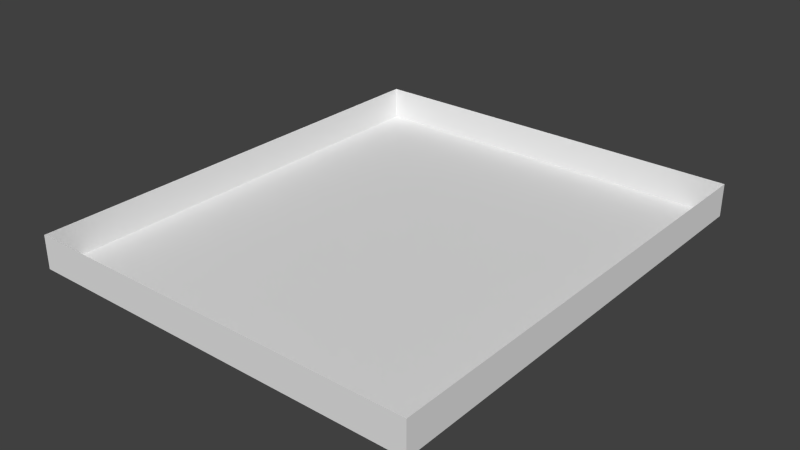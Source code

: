 # Source: d1boss.blend  (saved by Blender 2.65.0; exported with 4.5.12 LTS)
import bpy
from mathutils import Matrix  # noqa: F401  (used for matrix-valued properties, if any)

bpy.ops.wm.read_factory_settings(use_empty=True)
scene = bpy.context.scene
scene.name = 'Scene'

# ---- collections
col_collection_1 = bpy.data.collections.new('Collection 1'); scene.collection.children.link(col_collection_1)

# ---- materials (node trees are filled in below, after node groups)
mat_grnd = bpy.data.materials.new('Grnd')
mat_grnd.alpha_threshold = 0.0
mat_grnd.use_transparent_shadow = False
mat_grnd.roughness = 0.5
mat_grnd.line_color = (0.0, 0.0, 0.0, 1.0)
mat_grnd2 = bpy.data.materials.new('Grnd2')
mat_grnd2.alpha_threshold = 0.0
mat_grnd2.use_transparent_shadow = False
mat_grnd2.roughness = 0.5
mat_grnd2.line_color = (0.0, 0.0, 0.0, 1.0)

# ---- material node trees

# ---- world
world_world = bpy.data.worlds.new('World'); scene.world = world_world
world_world.color = (0.05088, 0.05088, 0.05088)
world_world.use_sun_shadow = False
world_world.sun_shadow_jitter_overblur = 0.0
world_world.cycles.sampling_method = 'MANUAL'
world_world.cycles.sample_map_resolution = 256

# ---- meshes
me_plane_122 = bpy.data.meshes.new('Plane.122')
me_plane_122.from_pydata([(1.0, -1.0, -6.0), (-1.0, -1.0, -6.0), (1.0, 1.0, -6.0), (1.0, -3.0, 6.0), (1.0, -11.0, 6.0), (-1.0, -11.0, 6.0), (-1.0, -3.0, 6.0), (1.0, -1.0, 6.0), (-1.0, -1.0, 6.0), (1.0, 3.0, 6.0), (-1.0, 3.0, 6.0), (1.0, 1.0, 6.0), (-1.0, 1.0, 6.0), (1.0, 3.0, 4.0), (-1.0, 3.0, 4.0), (1.0, -3.0, -6.0), (-1.0, 3.0, -6.0), (-1.0, 3.0, 2.0), (1.0, 3.0, 2.0), (1.0, 3.0, -6.0), (-1.0, 1.0, -6.0), (-1.0, -3.0, -6.0), (-1.0, -11.0, 2.0), (1.0, -11.0, -6.0), (-1.0, -11.0, -6.0), (1.0, -11.0, 4.0), (1.0, -11.0, 2.0), (-1.0, -11.0, 4.0), (-1.0, -11.0, 4.0), (1.0, -11.0, 2.0), (-1.0, -11.0, 2.0), (1.0, -11.0, 4.0)], [], [(10, 9, 11, 12), (1, 0, 2, 20), (6, 3, 4, 5), (8, 7, 3, 6), (12, 11, 7, 8), (14, 13, 9, 10), (17, 18, 13, 14), (16, 19, 18, 17), (20, 2, 19, 16), (24, 23, 15, 21), (21, 15, 0, 1), (5, 4, 25, 27), (22, 26, 23, 24), (28, 31, 29, 30)])
me_plane_122.materials.append(mat_grnd)
me_plane_122.use_remesh_preserve_volume = False
me_plane_122.use_remesh_preserve_attributes = False
me_plane_122.use_mirror_vertex_groups = False
me_plane_122.update()
me_plane_121 = bpy.data.meshes.new('Plane.121')
me_plane_121.from_pydata([(1.0, -1.0, 0.0), (1.0, 1.0, 0.0), (1.0, -3.0, 6.0), (1.0, -3.0, 4.0), (1.0, -5.0, 6.0), (1.0, -1.0, 4.0), (1.0, 1.0, 4.0), (1.0, -1.0, 6.0), (1.0, 3.0, 6.0), (1.0, 1.0, 6.0), (1.0, 3.0, 4.0), (1.0, -3.0, 2.0), (1.0, -3.0, 1.669e-06), (1.0, 1.0, 2.0), (1.0, 3.0, 2.0), (1.0, 3.0, -2.384e-07), (1.0, -1.0, 2.0), (1.0, -5.0, 2.027e-06), (1.0, -5.0, 4.0), (1.0, -5.0, 2.0), (1.0, -1.0, -6.0), (1.0, 1.0, -6.0), (1.0, -3.0, -2.0), (1.0, -1.0, -2.0), (1.0, 1.0, -2.0), (1.0, 3.0, -2.0), (1.0, -3.0, -4.0), (1.0, -3.0, -6.0), (1.0, 1.0, -4.0), (1.0, 3.0, -4.0), (1.0, 3.0, -6.0), (1.0, -1.0, -4.0), (1.0, -5.0, -6.0), (1.0, -5.0, -2.0), (1.0, -7.0, -6.0), (1.0, -9.0, 3.242e-06), (1.0, -9.0, -2.0), (1.0, -7.0, -2.0), (1.0, -9.0, -4.0), (1.0, -9.0, -6.0), (1.0, -5.0, -4.0), (1.0, -7.0, -4.0), (1.0, -11.0, -6.0), (1.0, -11.0, -2.0), (1.0, -11.0, -4.0), (1.0, -7.0, 1.907e-06), (1.0, -9.0, 6.0), (1.0, -9.0, 4.0), (1.0, -11.0, 6.0), (1.0, -7.0, 4.0), (1.0, -7.0, 6.0), (1.0, -9.0, 2.0), (1.0, -7.0, 2.0), (1.0, -11.0, 3.815e-06), (1.0, -11.0, 4.0), (1.0, -11.0, 2.0)], [], [(19, 18, 3, 11), (18, 4, 2, 3), (3, 2, 7, 5), (11, 3, 5, 16), (16, 5, 6, 13), (5, 7, 9, 6), (6, 9, 8, 10), (13, 6, 10, 14), (17, 19, 11, 12), (1, 13, 14, 15), (0, 16, 13, 1), (12, 11, 16, 0), (26, 22, 23, 31), (31, 23, 24, 28), (28, 24, 25, 29), (21, 28, 29, 30), (20, 31, 28, 21), (27, 26, 31, 20), (44, 43, 36, 38), (38, 36, 37, 41), (42, 44, 38, 39), (39, 38, 41, 34), (55, 54, 47, 51), (54, 48, 46, 47), (47, 46, 50, 49), (51, 47, 49, 52), (40, 33, 22, 26), (33, 17, 12, 22), (22, 12, 0, 23), (23, 0, 1, 24), (24, 1, 15, 25), (32, 40, 26, 27), (43, 53, 35, 36), (36, 35, 45, 37), (41, 37, 33, 40), (37, 45, 17, 33), (34, 41, 40, 32), (52, 49, 18, 19), (49, 50, 4, 18), (53, 55, 51, 35), (45, 52, 19, 17), (35, 51, 52, 45)])
_uv = me_plane_121.uv_layers.new(name='UVMap')
_uv.uv.foreach_set('vector', [0.5714, 0.4286, 0.7142, 0.4286, 0.7142, 0.5714, 0.5714, 0.5714, 0.7142, 0.4286, 0.8571, 0.4286, 0.8571, 0.5714, 0.7142, 0.5714, 0.7142, 0.5714, 0.8571, 0.5714, 0.8571, 0.7142, 0.7142, 0.7142, 0.5714, 0.5714, 0.7142, 0.5714, 0.7142, 0.7142, 0.5714, 0.7142, 0.5714, 0.7142, 0.7142, 0.7142, 0.7142, 0.8571, 0.5714, 0.8571, 0.7142, 0.7142, 0.8571, 0.7142, 0.8571, 0.8571, 0.7142, 0.8571, 0.7142, 0.8571, 0.8571, 0.8571, 0.8571, 0.9999, 0.7143, 0.9999, 0.5714, 0.8571, 0.7142, 0.8571, 0.7143, 0.9999, 0.5714, 0.9999, 0.4286, 0.4286, 0.5714, 0.4286, 0.5714, 0.5714, 0.4286, 0.5714, 0.4286, 0.8571, 0.5714, 0.8571, 0.5714, 0.9999, 0.4286, 0.9999, 0.4286, 0.7142, 0.5714, 0.7142, 0.5714, 0.8571, 0.4286, 0.8571, 0.4286, 0.5714, 0.5714, 0.5714, 0.5714, 0.7142, 0.4286, 0.7142, 0.1429, 0.5714, 0.2858, 0.5714, 0.2858, 0.7142, 0.1429, 0.7142, 0.1429, 0.7142, 0.2858, 0.7142, 0.2858, 0.8571, 0.1429, 0.8571, 0.1429, 0.8571, 0.2858, 0.8571, 0.2858, 0.9999, 0.1429, 0.9999, 9.257e-05, 0.8571, 0.1429, 0.8571, 0.1429, 0.9999, 9.257e-05, 0.9999, 9.297e-05, 0.7142, 0.1429, 0.7142, 0.1429, 0.8571, 9.257e-05, 0.8571, 9.386e-05, 0.5714, 0.1429, 0.5714, 0.1429, 0.7142, 9.297e-05, 0.7142, 0.1429, 9.488e-05, 0.2858, 9.611e-05, 0.2858, 0.1429, 0.1429, 0.1429, 0.1429, 0.1429, 0.2858, 0.1429, 0.2858, 0.2858, 0.1429, 0.2858, 0.0001015, 9.257e-05, 0.1429, 9.488e-05, 0.1429, 0.1429, 9.897e-05, 0.1429, 9.897e-05, 0.1429, 0.1429, 0.1429, 0.1429, 0.2858, 9.672e-05, 0.2858, 0.5714, 9.706e-05, 0.7142, 9.706e-05, 0.7142, 0.1429, 0.5714, 0.1429, 0.7142, 9.706e-05, 0.8571, 9.672e-05, 0.8571, 0.1429, 0.7142, 0.1429, 0.7142, 0.1429, 0.8571, 0.1429, 0.8571, 0.2858, 0.7142, 0.2858, 0.5714, 0.1429, 0.7142, 0.1429, 0.7142, 0.2858, 0.5714, 0.2858, 0.1429, 0.4286, 0.2858, 0.4286, 0.2858, 0.5714, 0.1429, 0.5714, 0.2858, 0.4286, 0.4286, 0.4286, 0.4286, 0.5714, 0.2858, 0.5714, 0.2858, 0.5714, 0.4286, 0.5714, 0.4286, 0.7142, 0.2858, 0.7142, 0.2858, 0.7142, 0.4286, 0.7142, 0.4286, 0.8571, 0.2858, 0.8571, 0.2858, 0.8571, 0.4286, 0.8571, 0.4286, 0.9999, 0.2858, 0.9999, 9.509e-05, 0.4286, 0.1429, 0.4286, 0.1429, 0.5714, 9.386e-05, 0.5714, 0.2858, 9.611e-05, 0.4286, 9.679e-05, 0.4286, 0.1429, 0.2858, 0.1429, 0.2858, 0.1429, 0.4286, 0.1429, 0.4286, 0.2858, 0.2858, 0.2858, 0.1429, 0.2858, 0.2858, 0.2858, 0.2858, 0.4286, 0.1429, 0.4286, 0.2858, 0.2858, 0.4286, 0.2858, 0.4286, 0.4286, 0.2858, 0.4286, 9.672e-05, 0.2858, 0.1429, 0.2858, 0.1429, 0.4286, 9.509e-05, 0.4286, 0.5714, 0.2858, 0.7142, 0.2858, 0.7142, 0.4286, 0.5714, 0.4286, 0.7142, 0.2858, 0.8571, 0.2858, 0.8571, 0.4286, 0.7142, 0.4286, 0.4286, 9.679e-05, 0.5714, 9.706e-05, 0.5714, 0.1429, 0.4286, 0.1429, 0.4286, 0.2858, 0.5714, 0.2858, 0.5714, 0.4286, 0.4286, 0.4286, 0.4286, 0.1429, 0.5714, 0.1429, 0.5714, 0.2858, 0.4286, 0.2858])
me_plane_121.materials.append(mat_grnd)
me_plane_121.materials.append(mat_grnd2)
me_plane_121.use_remesh_preserve_volume = False
me_plane_121.use_remesh_preserve_attributes = False
me_plane_121.use_mirror_vertex_groups = False
me_plane_121.update()

# ---- objects
ob_walls = bpy.data.objects.new('Walls', me_plane_122)
ob_ground = bpy.data.objects.new('Ground', me_plane_121)

# ---- transforms, parenting, visibility, modifiers, constraints
ob_walls.location = (-2.0, 2.0, 0.5)
ob_walls.rotation_euler = (-6.283, 1.571, 0.0)
ob_walls.scale = (0.5, 1.0, 1.0)
ob_walls.lineart.crease_threshold = 0.0
ob_ground.location = (-2.0, 2.0, 0.5)
ob_ground.rotation_euler = (-6.283, 1.571, 0.0)
ob_ground.scale = (0.5, 1.0, 1.0)
ob_ground.lineart.crease_threshold = 0.0

# ---- collection membership
col_collection_1.objects.link(ob_walls)
col_collection_1.objects.link(ob_ground)

# ---- scene / render settings (as saved in the file)
scene.frame_start = 1; scene.frame_end = 250; scene.frame_set(0)
scene.render.engine = 'BLENDER_EEVEE_NEXT'
scene.render.image_settings.color_mode = 'RGB'
scene.render.image_settings.compression = 90
scene.render.resolution_percentage = 50
scene.render.dither_intensity = 0.0
scene.render.bake_margin = 2
scene.render.bake_bias = 0.0
scene.cycles.use_denoising = False
scene.cycles.samples = 10
scene.cycles.sampling_pattern = 'TABULATED_SOBOL'
scene.cycles.light_sampling_threshold = 0.0
scene.cycles.use_adaptive_sampling = False
scene.cycles.use_light_tree = False
scene.cycles.blur_glossy = 0.0
scene.cycles.volume_bounces = 1
scene.cycles.pixel_filter_type = 'GAUSSIAN'
scene.cycles.sample_clamp_indirect = 0.0
scene.view_settings.view_transform = 'Standard'
bpy.context.view_layer.update()

# ---- added for rendering (the .blend has no active camera and no usable light): camera, sun
cam_auto = bpy.data.cameras.new('AutoCamera')
cam_auto.lens = 50.0
cam_auto.sensor_width = 36.0
cam_auto.clip_end = 1000.0
ob_auto_camera = bpy.data.objects.new('AutoCamera', cam_auto)
scene.collection.objects.link(ob_auto_camera)
ob_auto_camera.location = (15.0854, -22.5025, 14.1683)
ob_auto_camera.rotation_euler = (1.09748, -7.21219e-08, 0.694738)
scene.camera = ob_auto_camera
light_auto_sun = bpy.data.lights.new('AutoSun', 'SUN')
light_auto_sun.energy = 3.0
light_auto_sun.angle = 0.0523599
ob_auto_sun = bpy.data.objects.new('AutoSun', light_auto_sun)
scene.collection.objects.link(ob_auto_sun)
ob_auto_sun.rotation_euler = (0.872665, 0.174533, 0.523599)
bpy.context.view_layer.update()
